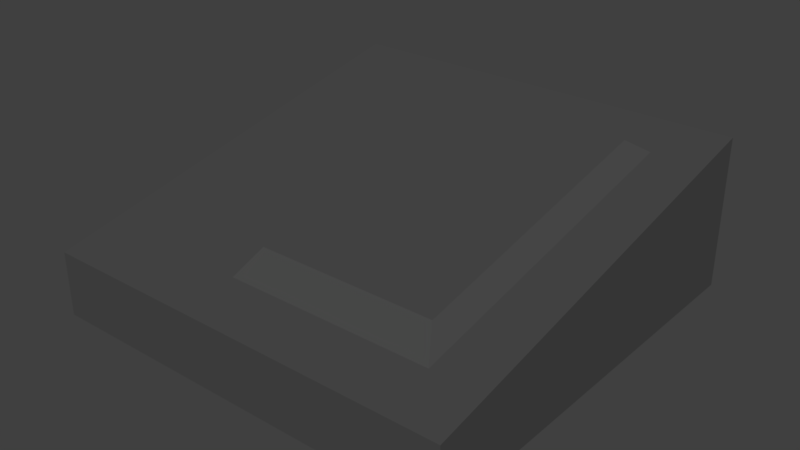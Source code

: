 # Source: phone_holder_solo.blend  (saved by Blender 2.79.0; exported with 4.5.12 LTS)
import bpy
from mathutils import Matrix  # noqa: F401  (used for matrix-valued properties, if any)

bpy.ops.wm.read_factory_settings(use_empty=True)
scene = bpy.context.scene
scene.name = 'Scene'

# ---- collections
col_collection_1 = bpy.data.collections.new('Collection 1'); scene.collection.children.link(col_collection_1)

# ---- materials (node trees are filled in below, after node groups)
mat_material = bpy.data.materials.new('Material')
mat_material.alpha_threshold = 0.0
mat_material.use_transparent_shadow = False
mat_material.diffuse_color = (0.06998, 0.06998, 0.06998, 1.0)
mat_material.roughness = 0.5
mat_material.line_color = (0.0, 0.0, 0.0, 1.0)

# ---- material node trees

# ---- world
world_world = bpy.data.worlds.new('World'); scene.world = world_world
world_world.color = (0.05088, 0.05088, 0.05088)
world_world.use_sun_shadow = False
world_world.sun_shadow_jitter_overblur = 0.0
world_world.cycles.sampling_method = 'MANUAL'

# ---- meshes
me_cube = bpy.data.meshes.new('Cube')
me_cube.from_pydata([(0.7, -0.7, 0.0), (-0.7, -0.7, 0.0), (-0.7, 0.7, 0.0), (0.7, 0.7, 0.0), (0.7, -0.7, 0.2139), (-0.7, -0.7, 0.2139), (-0.7, 0.7, 0.5025), (0.7, 0.7, 0.5025), (0.5268, -0.5247, 0.2501), (-0.1621, -0.5247, 0.2501), (-0.1621, 0.5247, 0.4664), (0.5268, 0.5247, 0.4664), (0.4777, -0.4499, 0.3308), (-0.113, -0.4499, 0.3308), (0.4777, 0.4499, 0.5163), (-0.113, 0.4499, 0.5163)], [], [(0, 1, 2, 3), (6, 5, 9, 10), (0, 4, 5, 1), (1, 5, 6, 2), (2, 6, 7, 3), (4, 0, 3, 7), (10, 9, 13, 15), (5, 4, 8, 9), (7, 6, 10, 11), (4, 7, 11, 8), (12, 14, 15, 13), (9, 8, 12, 13), (11, 10, 15, 14), (8, 11, 14, 12)])
_uv = me_cube.uv_layers.new(name='UVMap')
_uv.uv.foreach_set('vector', [0.4011, 0.3154, 0.4011, 0.03943, 0.6782, 0.03967, 0.6782, 0.3157, 0.3209, 0.03943, 0.3209, 0.3212, 0.213, 0.2859, 0.213, 0.07471, 0.932, 0.6705, 0.8893, 0.6705, 0.8893, 0.3945, 0.932, 0.3945, 0.5018, 0.6705, 0.4589, 0.6705, 0.4011, 0.3945, 0.5018, 0.3945, 0.1395, 0.6762, 0.04011, 0.6761, 0.04011, 0.4001, 0.1395, 0.4002, 0.6399, 0.3945, 0.6827, 0.3945, 0.6828, 0.6704, 0.582, 0.6704, 0.4139, 0.7493, 0.4139, 0.9606, 0.4011, 0.9428, 0.4011, 0.7617, 0.3209, 0.3212, 0.04011, 0.3212, 0.07484, 0.2859, 0.213, 0.2859, 0.04011, 0.03943, 0.3209, 0.03943, 0.213, 0.07471, 0.07484, 0.07471, 0.04011, 0.3212, 0.04011, 0.03943, 0.07484, 0.07471, 0.07484, 0.2859, 0.08468, 0.2683, 0.08468, 0.08719, 0.2031, 0.08719, 0.2031, 0.2683, 0.213, 0.2859, 0.07484, 0.2859, 0.08468, 0.2683, 0.2031, 0.2683, 0.07484, 0.07471, 0.213, 0.07471, 0.2031, 0.08719, 0.08468, 0.08719, 0.582, 0.9604, 0.582, 0.7493, 0.5949, 0.7614, 0.5949, 0.9425])
me_cube.materials.append(mat_material)
me_cube.use_remesh_preserve_volume = False
me_cube.use_remesh_preserve_attributes = False
me_cube.use_mirror_vertex_groups = False
me_cube.update()

# ---- objects
ob_cube = bpy.data.objects.new('Cube', me_cube)

# ---- transforms, parenting, visibility, modifiers, constraints
ob_cube.location = (0.0, 0.0, 0.0)
ob_cube.lock_rotations_4d = False
ob_cube.empty_display_type = 'ARROWS'
ob_cube.lineart.crease_threshold = 0.0

# ---- collection membership
col_collection_1.objects.link(ob_cube)

# ---- scene / render settings (as saved in the file)
scene.frame_start = 1; scene.frame_end = 250; scene.frame_set(1)
scene.render.engine = 'BLENDER_EEVEE_NEXT'
scene.render.resolution_percentage = 50
scene.render.dither_intensity = 0.0
scene.cycles.use_denoising = False
scene.cycles.samples = 128
scene.cycles.sampling_pattern = 'TABULATED_SOBOL'
scene.cycles.use_adaptive_sampling = False
scene.cycles.use_light_tree = False
scene.cycles.blur_glossy = 0.0
scene.cycles.sample_clamp_indirect = 0.0
scene.view_settings.view_transform = 'Standard'
bpy.context.view_layer.update()

# ---- added for rendering (the .blend has no active camera and no usable light): camera, sun
cam_auto = bpy.data.cameras.new('AutoCamera')
cam_auto.lens = 50.0
cam_auto.sensor_width = 36.0
cam_auto.clip_end = 1000.0
ob_auto_camera = bpy.data.objects.new('AutoCamera', cam_auto)
scene.collection.objects.link(ob_auto_camera)
ob_auto_camera.location = (1.89311, -2.27173, 1.77263)
ob_auto_camera.rotation_euler = (1.09748, -7.21219e-08, 0.694738)
scene.camera = ob_auto_camera
light_auto_sun = bpy.data.lights.new('AutoSun', 'SUN')
light_auto_sun.energy = 3.0
light_auto_sun.angle = 0.0523599
ob_auto_sun = bpy.data.objects.new('AutoSun', light_auto_sun)
scene.collection.objects.link(ob_auto_sun)
ob_auto_sun.rotation_euler = (0.872665, 0.174533, 0.523599)
bpy.context.view_layer.update()
